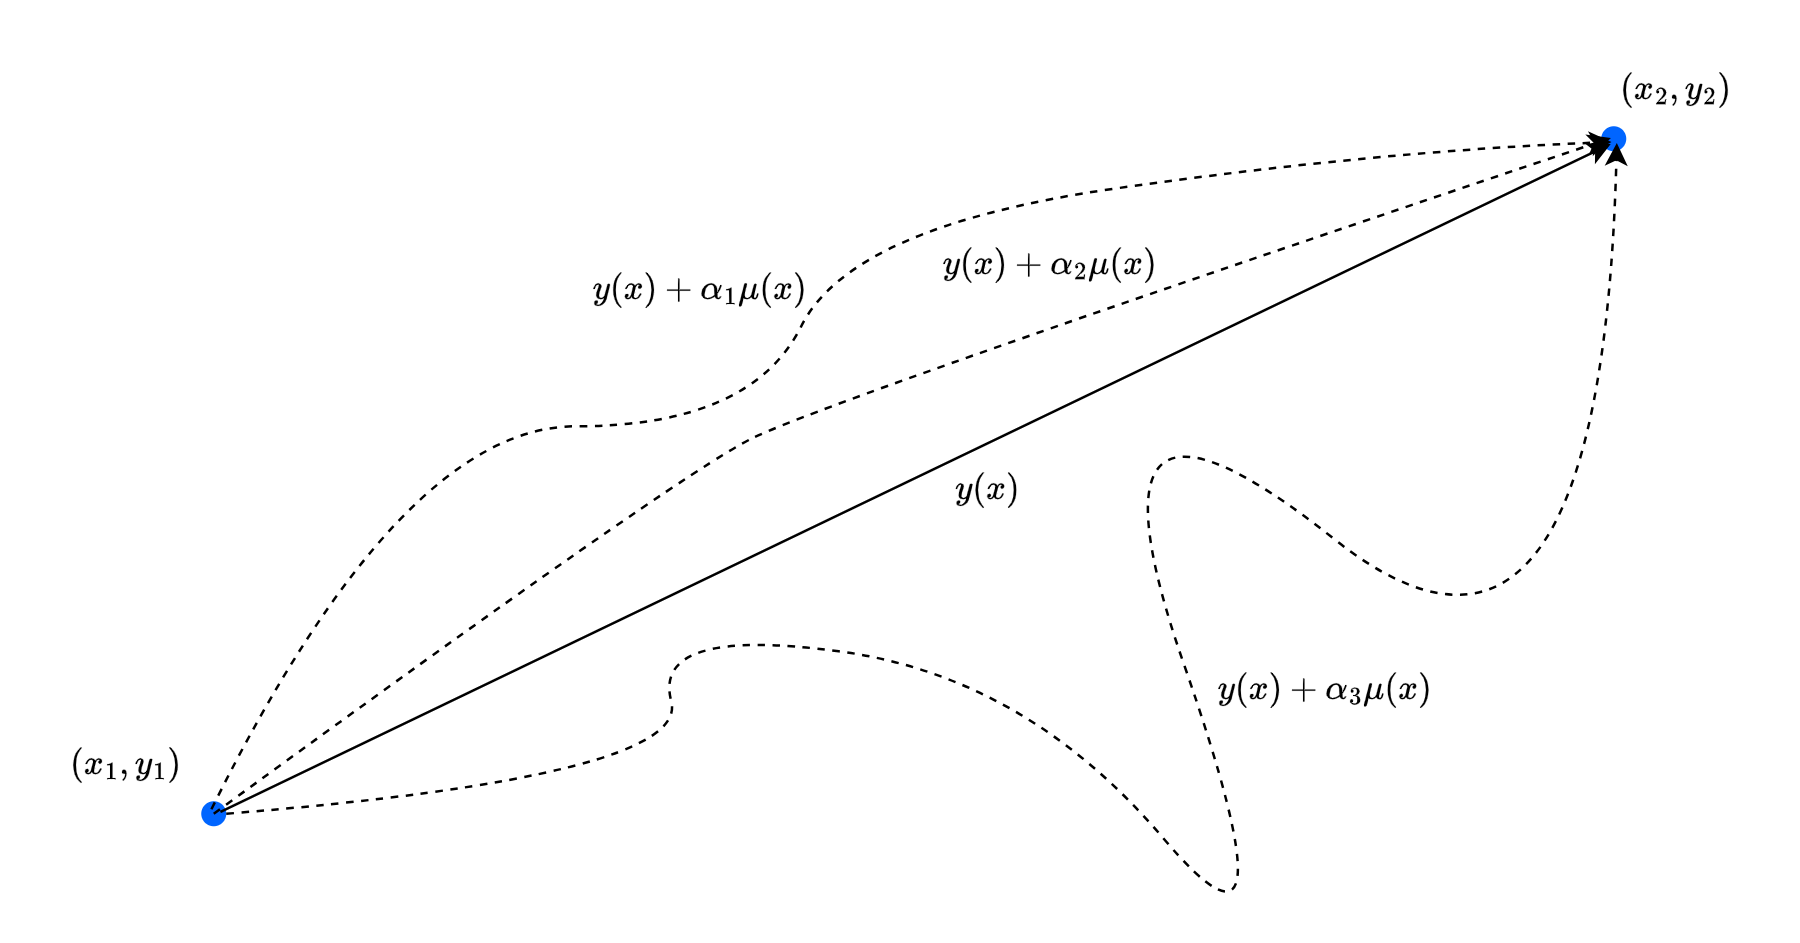

The diagram above was exported from draw.io. Its source (the exported page's mxGraphModel, read from the mxfile embedded in the PNG):
<mxGraphModel dx="1049" dy="474" grid="1" gridSize="10" guides="1" tooltips="1" connect="1" arrows="1" fold="1" page="1" pageScale="1" pageWidth="1169" pageHeight="827" math="1" shadow="0">
  <root>
    <mxCell id="0" />
    <mxCell id="1" parent="0" />
    <mxCell id="tSe2oqxd1okZE7CFw298-1" value="" style="shape=ellipse;fillColor=#0065FF;strokeColor=none;html=1;sketch=0;" vertex="1" parent="1">
      <mxGeometry x="270" y="490" width="10" height="10" as="geometry" />
    </mxCell>
    <mxCell id="tSe2oqxd1okZE7CFw298-2" value="" style="shape=ellipse;fillColor=#0065FF;strokeColor=none;html=1;sketch=0;" vertex="1" parent="1">
      <mxGeometry x="830" y="220" width="10" height="10" as="geometry" />
    </mxCell>
    <mxCell id="tSe2oqxd1okZE7CFw298-3" value="" style="curved=1;endArrow=classic;html=1;rounded=0;entryX=0.41;entryY=0.629;entryDx=0;entryDy=0;entryPerimeter=0;exitX=0.407;exitY=0.32;exitDx=0;exitDy=0;exitPerimeter=0;dashed=1;" edge="1" parent="1" source="tSe2oqxd1okZE7CFw298-1" target="tSe2oqxd1okZE7CFw298-2">
      <mxGeometry width="50" height="50" relative="1" as="geometry">
        <mxPoint x="560" y="380" as="sourcePoint" />
        <mxPoint x="610" y="330" as="targetPoint" />
        <Array as="points">
          <mxPoint x="350" y="340" />
          <mxPoint x="490" y="340" />
          <mxPoint x="530" y="260" />
          <mxPoint x="740" y="230" />
        </Array>
      </mxGeometry>
    </mxCell>
    <mxCell id="tSe2oqxd1okZE7CFw298-4" value="" style="endArrow=classic;html=1;rounded=0;exitX=0.767;exitY=0.427;exitDx=0;exitDy=0;entryX=0.379;entryY=0.707;entryDx=0;entryDy=0;entryPerimeter=0;exitPerimeter=0;" edge="1" parent="1" source="tSe2oqxd1okZE7CFw298-1" target="tSe2oqxd1okZE7CFw298-2">
      <mxGeometry width="50" height="50" relative="1" as="geometry">
        <mxPoint x="670" y="410" as="sourcePoint" />
        <mxPoint x="720" y="360" as="targetPoint" />
      </mxGeometry>
    </mxCell>
    <mxCell id="tSe2oqxd1okZE7CFw298-5" value="" style="curved=1;endArrow=classic;html=1;rounded=0;entryX=0.623;entryY=0.665;entryDx=0;entryDy=0;exitX=1;exitY=0.5;exitDx=0;exitDy=0;entryPerimeter=0;dashed=1;" edge="1" parent="1" source="tSe2oqxd1okZE7CFw298-1" target="tSe2oqxd1okZE7CFw298-2">
      <mxGeometry width="50" height="50" relative="1" as="geometry">
        <mxPoint x="390" y="633" as="sourcePoint" />
        <mxPoint x="950" y="366" as="targetPoint" />
        <Array as="points">
          <mxPoint x="466" y="480" />
          <mxPoint x="450" y="420" />
          <mxPoint x="600" y="440" />
          <mxPoint x="710" y="570" />
          <mxPoint x="616" y="300" />
          <mxPoint x="830" y="470" />
        </Array>
      </mxGeometry>
    </mxCell>
    <mxCell id="tSe2oqxd1okZE7CFw298-6" value="" style="curved=1;endArrow=classic;html=1;rounded=0;exitX=0.5;exitY=0.5;exitDx=0;exitDy=0;exitPerimeter=0;entryX=0.386;entryY=0.471;entryDx=0;entryDy=0;entryPerimeter=0;dashed=1;" edge="1" parent="1" source="tSe2oqxd1okZE7CFw298-1" target="tSe2oqxd1okZE7CFw298-2">
      <mxGeometry width="50" height="50" relative="1" as="geometry">
        <mxPoint x="520" y="410" as="sourcePoint" />
        <mxPoint x="570" y="360" as="targetPoint" />
        <Array as="points">
          <mxPoint x="460" y="360" />
          <mxPoint x="520" y="330" />
        </Array>
      </mxGeometry>
    </mxCell>
    <mxCell id="tSe2oqxd1okZE7CFw298-7" value="`y(x)+\alpha_{1}\mu(x)`" style="text;html=1;align=center;verticalAlign=middle;whiteSpace=wrap;rounded=0;" vertex="1" parent="1">
      <mxGeometry x="440" y="270" width="60" height="30" as="geometry" />
    </mxCell>
    <mxCell id="tSe2oqxd1okZE7CFw298-8" value="`y(x)+\alpha_{2}\mu(x)`" style="text;html=1;align=center;verticalAlign=middle;whiteSpace=wrap;rounded=0;" vertex="1" parent="1">
      <mxGeometry x="580" y="260" width="60" height="30" as="geometry" />
    </mxCell>
    <mxCell id="tSe2oqxd1okZE7CFw298-10" value="`y(x)+\alpha_{3}\mu(x)`" style="text;html=1;align=center;verticalAlign=middle;whiteSpace=wrap;rounded=0;" vertex="1" parent="1">
      <mxGeometry x="690" y="430" width="60" height="30" as="geometry" />
    </mxCell>
    <mxCell id="tSe2oqxd1okZE7CFw298-11" value="`y(x)`" style="text;html=1;align=center;verticalAlign=middle;whiteSpace=wrap;rounded=0;" vertex="1" parent="1">
      <mxGeometry x="555" y="350" width="60" height="30" as="geometry" />
    </mxCell>
    <mxCell id="tSe2oqxd1okZE7CFw298-12" value="`(x_1 , y_1)`" style="text;html=1;align=center;verticalAlign=middle;whiteSpace=wrap;rounded=0;" vertex="1" parent="1">
      <mxGeometry x="210" y="460" width="60" height="30" as="geometry" />
    </mxCell>
    <mxCell id="tSe2oqxd1okZE7CFw298-13" value="`(x_2 , y_2)`" style="text;html=1;align=center;verticalAlign=middle;whiteSpace=wrap;rounded=0;" vertex="1" parent="1">
      <mxGeometry x="830" y="190" width="60" height="30" as="geometry" />
    </mxCell>
  </root>
</mxGraphModel>